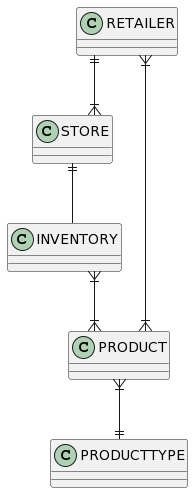

The diagram above was rendered by PlantUML. Its source (embedded in the PNG):
@startuml
skinparam linetype ortho
STORE ||--O{ INVENTORY
INVENTORY }|--|{ PRODUCT
PRODUCT }|--|| PRODUCTTYPE
RETAILER ||--|{ STORE
RETAILER }|--|{ PRODUCT
@enduml